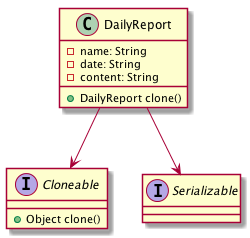

The diagram above was rendered by PlantUML. Its source (embedded in the PNG):
@startuml

interface Cloneable{
    + Object clone()
}
interface Serializable

class DailyReport{
    - name: String
    - date: String
    - content: String
    + DailyReport clone()
}

DailyReport --> Cloneable
DailyReport --> Serializable

@enduml